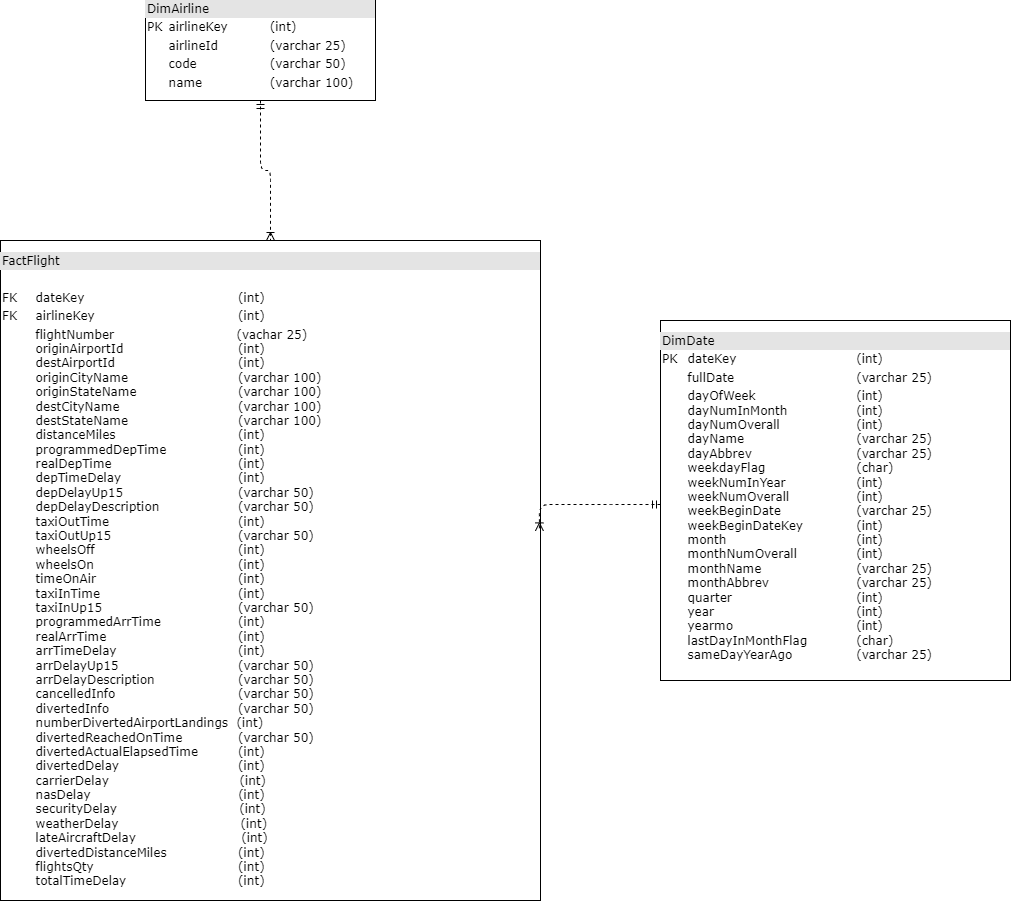

The diagram above was exported from draw.io. Its source (the exported page's mxGraphModel, read from the mxfile embedded in the PNG):
<mxGraphModel dx="1422" dy="1587" grid="1" gridSize="10" guides="1" tooltips="1" connect="1" arrows="1" fold="1" page="1" pageScale="1" pageWidth="1100" pageHeight="850" background="none" math="0" shadow="0">
  <root>
    <mxCell id="0" />
    <mxCell id="1" parent="0" />
    <mxCell id="2ed32ef02a7f4228-1" value="&lt;p style=&quot;line-height: 130%;&quot;&gt;&lt;/p&gt;&lt;div style=&quot;box-sizing:border-box;width:100%;background:#e4e4e4;padding:2px;&quot;&gt;DimDate&lt;/div&gt;&lt;table style=&quot;width:100%;font-size:1em;&quot; cellpadding=&quot;2&quot; cellspacing=&quot;0&quot;&gt;&lt;tbody&gt;&lt;tr&gt;&lt;td&gt;PK&lt;/td&gt;&lt;td&gt;dateKey&lt;span style=&quot;&quot;&gt;&#09;&lt;span style=&quot;white-space: pre;&quot;&gt;&#09;&lt;/span&gt;&lt;span style=&quot;white-space: pre;&quot;&gt;&#09;&lt;/span&gt;&lt;span style=&quot;white-space: pre;&quot;&gt;&#09;&lt;/span&gt;&lt;span style=&quot;white-space: pre;&quot;&gt;&#09;&lt;/span&gt;&lt;/span&gt;(int)&lt;/td&gt;&lt;/tr&gt;&lt;tr&gt;&lt;td&gt;&lt;br&gt;&lt;/td&gt;&lt;td&gt;fullDate&lt;span style=&quot;&quot;&gt;&#09;&lt;span style=&quot;white-space: pre;&quot;&gt;&#09;&lt;/span&gt;&lt;span style=&quot;white-space: pre;&quot;&gt;&#09;&lt;/span&gt;&lt;span style=&quot;white-space: pre;&quot;&gt;&#09;&lt;/span&gt;&lt;span style=&quot;white-space: pre;&quot;&gt;&#09;&lt;/span&gt;&lt;/span&gt;(varchar 25)&lt;/td&gt;&lt;/tr&gt;&lt;tr&gt;&lt;td&gt;&lt;/td&gt;&lt;td&gt;dayOfWeek&lt;span style=&quot;&quot;&gt;&#09;&lt;span style=&quot;white-space: pre;&quot;&gt;&#09;&lt;/span&gt;&lt;span style=&quot;white-space: pre;&quot;&gt;&#09;&lt;/span&gt;&lt;span style=&quot;white-space: pre;&quot;&gt;&#09;&lt;/span&gt;&lt;/span&gt;(int)&lt;br&gt;dayNumInMonth &lt;span style=&quot;white-space: pre;&quot;&gt;&#09;&lt;/span&gt;&lt;span style=&quot;white-space: pre;&quot;&gt;&#09;&lt;/span&gt;(int)&lt;br&gt;dayNumOverall &lt;span style=&quot;white-space: pre;&quot;&gt;&#09;&lt;/span&gt;&lt;span style=&quot;white-space: pre;&quot;&gt;&#09;&lt;/span&gt;&lt;span style=&quot;white-space: pre;&quot;&gt;&#09;&lt;/span&gt;(int)&lt;br&gt;dayName &lt;span style=&quot;white-space: pre;&quot;&gt;&#09;&lt;/span&gt;&lt;span style=&quot;white-space: pre;&quot;&gt;&#09;&lt;/span&gt;&lt;span style=&quot;white-space: pre;&quot;&gt;&#09;&lt;/span&gt;&lt;span style=&quot;white-space: pre;&quot;&gt;&#09;&lt;/span&gt;(varchar 25)&lt;br&gt;dayAbbrev &lt;span style=&quot;white-space: pre;&quot;&gt;&#09;&lt;/span&gt;&lt;span style=&quot;white-space: pre;&quot;&gt;&#09;&lt;/span&gt;&lt;span style=&quot;white-space: pre;&quot;&gt;&#09;&lt;/span&gt;(varchar 25)&lt;br&gt;weekdayFlag &lt;span style=&quot;white-space: pre;&quot;&gt;&#09;&lt;/span&gt;&lt;span style=&quot;white-space: pre;&quot;&gt;&#09;&lt;/span&gt;&lt;span style=&quot;white-space: pre;&quot;&gt;&#09;&lt;/span&gt;(char)&lt;br&gt;weekNumInYear &lt;span style=&quot;white-space: pre;&quot;&gt;&#09;&lt;/span&gt;&lt;span style=&quot;white-space: pre;&quot;&gt;&#09;&lt;/span&gt;(int)&lt;br&gt;weekNumOverall &lt;span style=&quot;white-space: pre;&quot;&gt;&#09;&lt;/span&gt;&lt;span style=&quot;white-space: pre;&quot;&gt;&#09;&lt;/span&gt;(int)&lt;br&gt;weekBeginDate &lt;span style=&quot;white-space: pre;&quot;&gt;&#09;&lt;/span&gt;&lt;span style=&quot;white-space: pre;&quot;&gt;&#09;&lt;/span&gt;&lt;span style=&quot;white-space: pre;&quot;&gt;&#09;&lt;/span&gt;(varchar 25)&lt;br&gt;weekBeginDateKey &lt;span style=&quot;white-space: pre;&quot;&gt;&#09;&lt;/span&gt;&lt;span style=&quot;white-space: pre;&quot;&gt;&#09;&lt;/span&gt;(int)&lt;br&gt;month &lt;span style=&quot;white-space: pre;&quot;&gt;&#09;&lt;/span&gt;&lt;span style=&quot;white-space: pre;&quot;&gt;&#09;&lt;/span&gt;&lt;span style=&quot;white-space: pre;&quot;&gt;&#09;&lt;/span&gt;&lt;span style=&quot;white-space: pre;&quot;&gt;&#09;&lt;/span&gt;(int)&lt;br&gt;monthNumOverall &lt;span style=&quot;white-space: pre;&quot;&gt;&#09;&lt;/span&gt;&lt;span style=&quot;white-space: pre;&quot;&gt;&#09;&lt;/span&gt;(int)&lt;br&gt;monthName &lt;span style=&quot;white-space: pre;&quot;&gt;&#09;&lt;/span&gt;&lt;span style=&quot;white-space: pre;&quot;&gt;&#09;&lt;/span&gt;&lt;span style=&quot;white-space: pre;&quot;&gt;&#09;&lt;/span&gt;(varchar 25)&lt;br&gt;monthAbbrev&amp;nbsp;&amp;nbsp;&lt;span style=&quot;white-space: pre;&quot;&gt;&#09;&lt;/span&gt;&lt;span style=&quot;white-space: pre;&quot;&gt;&#09;&lt;/span&gt;&lt;span style=&quot;white-space: pre;&quot;&gt;&#09;&lt;/span&gt;(varchar 25)&lt;br&gt;quarter&amp;nbsp;&lt;span style=&quot;white-space: pre;&quot;&gt;&#09;&lt;/span&gt;&lt;span style=&quot;white-space: pre;&quot;&gt;&#09;&lt;/span&gt;&lt;span style=&quot;white-space: pre;&quot;&gt;&#09;&lt;/span&gt;&lt;span style=&quot;white-space: pre;&quot;&gt;&#09;&lt;/span&gt;(int)&lt;br&gt;year&amp;nbsp;&lt;span style=&quot;white-space: pre;&quot;&gt;&#09;&lt;/span&gt;&lt;span style=&quot;white-space: pre;&quot;&gt;&#09;&lt;/span&gt;&lt;span style=&quot;white-space: pre;&quot;&gt;&#09;&lt;/span&gt;&lt;span style=&quot;white-space: pre;&quot;&gt;&#09;&lt;/span&gt;&lt;span style=&quot;white-space: pre;&quot;&gt;&#09;&lt;/span&gt;(int)&lt;br&gt;yearmo&amp;nbsp;&lt;span style=&quot;white-space: pre;&quot;&gt;&#09;&lt;/span&gt;&lt;span style=&quot;white-space: pre;&quot;&gt;&#09;&lt;/span&gt;&lt;span style=&quot;white-space: pre;&quot;&gt;&#09;&lt;/span&gt;&lt;span style=&quot;white-space: pre;&quot;&gt;&#09;&lt;/span&gt;(int)&lt;br&gt;lastDayInMonthFlag &lt;span style=&quot;white-space: pre;&quot;&gt;&#09;&lt;/span&gt;&lt;span style=&quot;white-space: pre;&quot;&gt;&#09;&lt;/span&gt;(char)&lt;br&gt;sameDayYearAgo&amp;nbsp;&amp;nbsp;&lt;span style=&quot;white-space: pre;&quot;&gt;&#09;&lt;/span&gt;&lt;span style=&quot;white-space: pre;&quot;&gt;&#09;&lt;/span&gt;(varchar 25)&lt;br&gt;&lt;br&gt;&lt;/td&gt;&lt;/tr&gt;&lt;/tbody&gt;&lt;/table&gt;&lt;p&gt;&lt;/p&gt;" style="verticalAlign=top;align=left;overflow=fill;html=1;rounded=0;shadow=0;comic=0;labelBackgroundColor=none;strokeWidth=1;fontFamily=Verdana;fontSize=12" parent="1" vertex="1">
      <mxGeometry x="1010" y="300" width="350" height="360" as="geometry" />
    </mxCell>
    <mxCell id="2ed32ef02a7f4228-18" style="edgeStyle=orthogonalEdgeStyle;html=1;entryX=0.5;entryY=0;dashed=1;labelBackgroundColor=none;startArrow=ERmandOne;endArrow=ERoneToMany;fontFamily=Verdana;fontSize=12;align=left;" parent="1" source="2ed32ef02a7f4228-2" target="2ed32ef02a7f4228-8" edge="1">
      <mxGeometry relative="1" as="geometry" />
    </mxCell>
    <mxCell id="2ed32ef02a7f4228-2" value="&lt;div style=&quot;box-sizing: border-box ; width: 100% ; background: #e4e4e4 ; padding: 2px&quot;&gt;DimAirline&lt;/div&gt;&lt;table style=&quot;width: 100% ; font-size: 1em&quot; cellpadding=&quot;2&quot; cellspacing=&quot;0&quot;&gt;&lt;tbody&gt;&lt;tr&gt;&lt;td&gt;PK&lt;/td&gt;&lt;td&gt;airlineKey &lt;span style=&quot;white-space: pre;&quot;&gt;&#09;&lt;/span&gt;&lt;span style=&quot;white-space: pre;&quot;&gt;&#09;&lt;/span&gt;(int)&lt;/td&gt;&lt;/tr&gt;&lt;tr&gt;&lt;td&gt;&lt;/td&gt;&lt;td&gt;airlineId&amp;nbsp; &amp;nbsp;&lt;span style=&quot;white-space: pre;&quot;&gt;&#09;&lt;/span&gt;&lt;span style=&quot;white-space: pre;&quot;&gt;&#09;&lt;/span&gt;(varchar 25)&lt;br&gt;&lt;/td&gt;&lt;/tr&gt;&lt;tr&gt;&lt;td&gt;&lt;/td&gt;&lt;td&gt;code&lt;span style=&quot;white-space: pre;&quot;&gt;&#09;&lt;/span&gt;&amp;nbsp; &amp;nbsp; &amp;nbsp; &amp;nbsp;&lt;span style=&quot;white-space: pre;&quot;&gt;&#09;&lt;/span&gt;&lt;span style=&quot;white-space: pre;&quot;&gt;&#09;&lt;/span&gt;(varchar 50)&lt;/td&gt;&lt;/tr&gt;&lt;tr&gt;&lt;td&gt;&lt;br&gt;&lt;/td&gt;&lt;td&gt;name&amp;nbsp; &amp;nbsp; &amp;nbsp; &amp;nbsp;&lt;span style=&quot;white-space: pre;&quot;&gt;&#09;&lt;/span&gt;&lt;span style=&quot;white-space: pre;&quot;&gt;&#09;&lt;/span&gt;(varchar 100)&lt;br&gt;&lt;/td&gt;&lt;/tr&gt;&lt;tr&gt;&lt;td&gt;&lt;br&gt;&lt;/td&gt;&lt;td&gt;&lt;br&gt;&lt;/td&gt;&lt;/tr&gt;&lt;tr&gt;&lt;td&gt;&lt;/td&gt;&lt;td&gt;&lt;br&gt;&lt;/td&gt;&lt;/tr&gt;&lt;/tbody&gt;&lt;/table&gt;" style="verticalAlign=top;align=left;overflow=fill;html=1;rounded=0;shadow=0;comic=0;labelBackgroundColor=none;strokeWidth=1;fontFamily=Verdana;fontSize=12" parent="1" vertex="1">
      <mxGeometry x="495" y="-20" width="230" height="100" as="geometry" />
    </mxCell>
    <mxCell id="2ed32ef02a7f4228-8" value="&lt;p style=&quot;line-height: 140%;&quot;&gt;&lt;/p&gt;&lt;div style=&quot;box-sizing: border-box ; width: 100% ; background: #e4e4e4 ; padding: 2px&quot;&gt;FactFlight&lt;/div&gt;&lt;table style=&quot;width: 100% ; font-size: 1em&quot; cellpadding=&quot;2&quot; cellspacing=&quot;0&quot;&gt;&lt;tbody&gt;&lt;tr&gt;&lt;td&gt;&lt;/td&gt;&lt;td&gt;&lt;br&gt;&lt;/td&gt;&lt;/tr&gt;&lt;tr&gt;&lt;td&gt;FK&lt;/td&gt;&lt;td&gt;dateKey&lt;span style=&quot;&quot;&gt;&#09;&lt;span style=&quot;&quot;&gt;&#09;&lt;/span&gt;&lt;span style=&quot;&quot;&gt;&#09;&lt;/span&gt;&lt;span style=&quot;&quot;&gt;&#09;&lt;/span&gt;&lt;/span&gt;&lt;span style=&quot;&quot;&gt;&#09;&lt;/span&gt;&lt;span style=&quot;&quot;&gt;&#09;&lt;/span&gt;&lt;span style=&quot;&quot;&gt;&#09;&lt;/span&gt;&amp;nbsp;&lt;span style=&quot;white-space: pre;&quot;&gt;&#09;&lt;/span&gt;&lt;span style=&quot;&quot;&gt;&#09;&lt;span style=&quot;white-space: pre;&quot;&gt;&#09;&lt;/span&gt;&lt;span style=&quot;white-space: pre;&quot;&gt;&#09;&lt;/span&gt;&lt;span style=&quot;white-space: pre;&quot;&gt;&#09;&lt;span style=&quot;white-space: pre;&quot;&gt;&#09;&lt;/span&gt;&lt;/span&gt;&lt;/span&gt;(int)&lt;/td&gt;&lt;/tr&gt;&lt;tr&gt;&lt;td&gt;FK&lt;br&gt;&lt;/td&gt;&lt;td&gt;airlineKey&lt;span style=&quot;&quot;&gt;&#09;&lt;/span&gt;&lt;span style=&quot;&quot;&gt;&#09;&lt;/span&gt;&lt;span style=&quot;&quot;&gt;&#09;&lt;/span&gt;&amp;nbsp;&amp;nbsp;&lt;span style=&quot;&quot;&gt;&amp;nbsp; &amp;nbsp; &amp;nbsp; &amp;nbsp; &amp;nbsp;&amp;nbsp;&lt;span style=&quot;white-space: pre;&quot;&gt;&#09;&lt;/span&gt;&lt;span style=&quot;white-space: pre;&quot;&gt;&#09;&lt;span style=&quot;white-space: pre;&quot;&gt;&#09;&lt;/span&gt;&lt;/span&gt;&lt;/span&gt;&lt;span style=&quot;&quot;&gt;&lt;/span&gt;&lt;span style=&quot;&quot;&gt;&lt;/span&gt;(int)&lt;br&gt;&lt;/td&gt;&lt;/tr&gt;&lt;tr&gt;&lt;td&gt;&lt;br&gt;&lt;/td&gt;&lt;td style=&quot;&quot;&gt;flightNumber&amp;nbsp; &amp;nbsp; &amp;nbsp; &amp;nbsp; &amp;nbsp; &amp;nbsp; &amp;nbsp; &amp;nbsp; &amp;nbsp; &amp;nbsp; &amp;nbsp; &amp;nbsp; &amp;nbsp; &amp;nbsp; &amp;nbsp;(vachar 25)&lt;br&gt;originAirportId&lt;span style=&quot;&quot;&gt;&#09;&lt;span style=&quot;white-space: pre;&quot;&gt;&#09;&lt;/span&gt;&lt;span style=&quot;white-space: pre;&quot;&gt;&#09;&lt;/span&gt;&lt;span style=&quot;white-space: pre;&quot;&gt;&#09;&lt;span style=&quot;white-space: pre;&quot;&gt;&#09;&lt;/span&gt;&lt;/span&gt;&lt;/span&gt;(int)&lt;br&gt;destAirportId&amp;nbsp; &amp;nbsp;&lt;span style=&quot;white-space: pre;&quot;&gt;&#09;&lt;/span&gt;&lt;span style=&quot;white-space: pre;&quot;&gt;&#09;&lt;/span&gt;&lt;span style=&quot;white-space: pre;&quot;&gt;&#09;&lt;span style=&quot;white-space: pre;&quot;&gt;&#09;&lt;/span&gt;&lt;/span&gt;(int)&lt;br&gt;originCityName &lt;span style=&quot;white-space: pre;&quot;&gt;&#09;&lt;/span&gt;&lt;span style=&quot;white-space: pre;&quot;&gt;&#09;&lt;/span&gt;&lt;span style=&quot;white-space: pre;&quot;&gt;&#09;&lt;span style=&quot;white-space: pre;&quot;&gt;&#09;&lt;/span&gt;&lt;/span&gt;(varchar 100)&lt;br&gt;originStateName &lt;span style=&quot;white-space: pre;&quot;&gt;&#09;&lt;/span&gt;&lt;span style=&quot;white-space: pre;&quot;&gt;&#09;&lt;span style=&quot;white-space: pre;&quot;&gt;&#09;&lt;/span&gt;&lt;/span&gt;(varchar 100)&lt;br&gt;destCityName&amp;nbsp;&lt;span style=&quot;&quot;&gt;&#09;&lt;span style=&quot;white-space: pre;&quot;&gt;&#09;&lt;/span&gt;&lt;span style=&quot;white-space: pre;&quot;&gt;&#09;&lt;/span&gt;&lt;span style=&quot;white-space: pre;&quot;&gt;&#09;&lt;span style=&quot;white-space: pre;&quot;&gt;&#09;&lt;/span&gt;&lt;/span&gt;&lt;/span&gt;(varchar 100)&lt;br&gt;destStateName &lt;span style=&quot;white-space: pre;&quot;&gt;&#09;&lt;/span&gt;&lt;span style=&quot;white-space: pre;&quot;&gt;&#09;&lt;/span&gt;&lt;span style=&quot;white-space: pre;&quot;&gt;&#09;&lt;span style=&quot;white-space: pre;&quot;&gt;&#09;&lt;/span&gt;&lt;/span&gt;(varchar 100)&lt;br&gt;distanceMiles&amp;nbsp; &amp;nbsp;&lt;span style=&quot;white-space: pre;&quot;&gt;&#09;&lt;/span&gt;&lt;span style=&quot;white-space: pre;&quot;&gt;&#09;&lt;/span&gt;&lt;span style=&quot;white-space: pre;&quot;&gt;&#09;&lt;span style=&quot;white-space: pre;&quot;&gt;&#09;&lt;/span&gt;&lt;/span&gt;(int)&lt;br&gt;programmedDepTime &lt;span style=&quot;white-space: pre;&quot;&gt;&#09;&lt;span style=&quot;white-space: pre;&quot;&gt;&#09;&lt;/span&gt;&lt;/span&gt;(int)&lt;br&gt;realDepTime&amp;nbsp; &lt;span style=&quot;white-space: pre;&quot;&gt;&#09;&lt;/span&gt;&lt;span style=&quot;white-space: pre;&quot;&gt;&#09;&lt;/span&gt;&lt;span style=&quot;white-space: pre;&quot;&gt;&#09;&lt;span style=&quot;white-space: pre;&quot;&gt;&#09;&lt;/span&gt;&lt;/span&gt;(int)&lt;br&gt;depTimeDelay&amp;nbsp; &lt;span style=&quot;white-space: pre;&quot;&gt;&#09;&lt;/span&gt;&lt;span style=&quot;white-space: pre;&quot;&gt;&#09;&lt;/span&gt;&lt;span style=&quot;white-space: pre;&quot;&gt;&#09;&lt;span style=&quot;white-space: pre;&quot;&gt;&#09;&lt;/span&gt;&lt;/span&gt;(int)&lt;br&gt;depDelayUp15&amp;nbsp; &lt;span style=&quot;white-space: pre;&quot;&gt;&#09;&lt;/span&gt;&lt;span style=&quot;white-space: pre;&quot;&gt;&#09;&lt;/span&gt;&lt;span style=&quot;white-space: pre;&quot;&gt;&#09;&lt;span style=&quot;white-space: pre;&quot;&gt;&#09;&lt;/span&gt;&lt;/span&gt;(varchar 50)&lt;br&gt;depDelayDescription&lt;span style=&quot;white-space: pre;&quot;&gt;&#09;&lt;/span&gt; &lt;span style=&quot;white-space: pre;&quot;&gt;&#09;&lt;span style=&quot;white-space: pre;&quot;&gt;&#09;&lt;/span&gt;&lt;/span&gt;(varchar 50)&lt;br&gt;taxiOutTime&lt;span style=&quot;&quot;&gt;&#09;&lt;span style=&quot;white-space: pre;&quot;&gt;&#09;&lt;/span&gt;&lt;span style=&quot;white-space: pre;&quot;&gt;&#09;&lt;/span&gt;&lt;span style=&quot;white-space: pre;&quot;&gt;&#09;&lt;span style=&quot;white-space: pre;&quot;&gt;&#09;&lt;/span&gt;&lt;/span&gt;&lt;/span&gt;(int)&lt;br&gt;taxiOutUp15&amp;nbsp; &lt;span style=&quot;white-space: pre;&quot;&gt;&#09;&lt;/span&gt;&lt;span style=&quot;white-space: pre;&quot;&gt;&#09;&lt;/span&gt;&lt;span style=&quot;white-space: pre;&quot;&gt;&#09;&lt;span style=&quot;white-space: pre;&quot;&gt;&#09;&lt;/span&gt;&lt;/span&gt;(varchar 50)&lt;br&gt;wheelsOff&lt;span style=&quot;&quot;&gt;&#09;&lt;span style=&quot;white-space: pre;&quot;&gt;&#09;&lt;/span&gt;&lt;span style=&quot;white-space: pre;&quot;&gt;&#09;&lt;/span&gt;&lt;span style=&quot;white-space: pre;&quot;&gt;&#09;&lt;/span&gt;&lt;span style=&quot;white-space: pre;&quot;&gt;&#09;&lt;span style=&quot;white-space: pre;&quot;&gt;&#09;&lt;/span&gt;&lt;/span&gt;&lt;/span&gt;(int)&lt;br&gt;wheelsOn &lt;span style=&quot;white-space: pre;&quot;&gt;&#09;&lt;/span&gt;&lt;span style=&quot;white-space: pre;&quot;&gt;&#09;&lt;/span&gt;&lt;span style=&quot;white-space: pre;&quot;&gt;&#09;&lt;/span&gt;&lt;span style=&quot;white-space: pre;&quot;&gt;&#09;&lt;span style=&quot;white-space: pre;&quot;&gt;&#09;&lt;/span&gt;&lt;/span&gt;(int)&lt;br&gt;timeOnAir &lt;span style=&quot;white-space: pre;&quot;&gt;&#09;&lt;/span&gt;&lt;span style=&quot;white-space: pre;&quot;&gt;&#09;&lt;/span&gt;&lt;span style=&quot;white-space: pre;&quot;&gt;&#09;&lt;/span&gt;&lt;span style=&quot;white-space: pre;&quot;&gt;&#09;&lt;span style=&quot;white-space: pre;&quot;&gt;&#09;&lt;/span&gt;&lt;/span&gt;(int)&lt;br&gt;taxiInTime &lt;span style=&quot;white-space: pre;&quot;&gt;&#09;&lt;/span&gt;&lt;span style=&quot;white-space: pre;&quot;&gt;&#09;&lt;/span&gt;&lt;span style=&quot;white-space: pre;&quot;&gt;&#09;&lt;span style=&quot;white-space: pre;&quot;&gt;&#09;&lt;/span&gt;&lt;/span&gt;(int)&lt;br&gt;taxiInUp15 &lt;span style=&quot;white-space: pre;&quot;&gt;&#09;&lt;/span&gt;&lt;span style=&quot;white-space: pre;&quot;&gt;&#09;&lt;/span&gt;&lt;span style=&quot;white-space: pre;&quot;&gt;&#09;&lt;span style=&quot;white-space: pre;&quot;&gt;&#09;&lt;/span&gt;&lt;/span&gt;(varchar 50)&lt;br&gt;programmedArrTime&amp;nbsp; &lt;span style=&quot;white-space: pre;&quot;&gt;&#09;&lt;span style=&quot;white-space: pre;&quot;&gt;&#09;&lt;/span&gt;&lt;/span&gt;(int)&lt;br&gt;realArrTime &lt;span style=&quot;white-space: pre;&quot;&gt;&#09;&lt;/span&gt;&lt;span style=&quot;white-space: pre;&quot;&gt;&#09;&lt;/span&gt;&lt;span style=&quot;white-space: pre;&quot;&gt;&#09;&lt;span style=&quot;white-space: pre;&quot;&gt;&#09;&lt;/span&gt;&lt;/span&gt;(int)&lt;br&gt;arrTimeDelay &lt;span style=&quot;white-space: pre;&quot;&gt;&#09;&lt;/span&gt;&lt;span style=&quot;white-space: pre;&quot;&gt;&#09;&lt;/span&gt;&lt;span style=&quot;white-space: pre;&quot;&gt;&#09;&lt;span style=&quot;white-space: pre;&quot;&gt;&#09;&lt;/span&gt;&lt;/span&gt;(int)&lt;br&gt;arrDelayUp15 &lt;span style=&quot;white-space: pre;&quot;&gt;&#09;&lt;/span&gt;&lt;span style=&quot;white-space: pre;&quot;&gt;&#09;&lt;/span&gt;&lt;span style=&quot;white-space: pre;&quot;&gt;&#09;&lt;span style=&quot;white-space: pre;&quot;&gt;&#09;&lt;/span&gt;&lt;/span&gt;(varchar 50)&lt;br&gt;arrDelayDescription &lt;span style=&quot;white-space: pre;&quot;&gt;&#09;&lt;/span&gt;&lt;span style=&quot;white-space: pre;&quot;&gt;&#09;&lt;span style=&quot;white-space: pre;&quot;&gt;&#09;&lt;/span&gt;&lt;/span&gt;(varchar 50)&lt;br&gt;cancelledInfo &lt;span style=&quot;white-space: pre;&quot;&gt;&#09;&lt;/span&gt;&lt;span style=&quot;white-space: pre;&quot;&gt;&#09;&lt;/span&gt;&lt;span style=&quot;white-space: pre;&quot;&gt;&#09;&lt;span style=&quot;white-space: pre;&quot;&gt;&#09;&lt;/span&gt;&lt;/span&gt;(varchar 50)&lt;br&gt;divertedInfo &lt;span style=&quot;white-space: pre;&quot;&gt;&#09;&lt;/span&gt;&lt;span style=&quot;white-space: pre;&quot;&gt;&#09;&lt;/span&gt;&lt;span style=&quot;white-space: pre;&quot;&gt;&#09;&lt;span style=&quot;white-space: pre;&quot;&gt;&#09;&lt;/span&gt;&lt;/span&gt;(varchar 50)&lt;br&gt;numberDivertedAirportLandings&amp;nbsp; (int)&lt;br&gt;divertedReachedOnTime&amp;nbsp; &lt;span style=&quot;white-space: pre;&quot;&gt;&#09;&lt;/span&gt;&lt;span style=&quot;white-space: pre;&quot;&gt;&#09;&lt;/span&gt;(varchar 50)&lt;br&gt;divertedActualElapsedTime &lt;span style=&quot;white-space: pre;&quot;&gt;&#09;&lt;/span&gt;(int)&lt;br&gt;divertedDelay &lt;span style=&quot;white-space: pre;&quot;&gt;&#09;&lt;/span&gt;&lt;span style=&quot;white-space: pre;&quot;&gt;&#09;&lt;/span&gt;&lt;span style=&quot;white-space: pre;&quot;&gt;&#09;&lt;/span&gt;&lt;span style=&quot;white-space: pre;&quot;&gt;&#09;&lt;/span&gt;(int)&lt;br&gt;carrierDelay&amp;nbsp; &amp;nbsp; &amp;nbsp; &amp;nbsp; &amp;nbsp; &amp;nbsp; &amp;nbsp; &amp;nbsp; &amp;nbsp; &amp;nbsp; &amp;nbsp; &amp;nbsp; &amp;nbsp; &amp;nbsp; &amp;nbsp; &amp;nbsp;(int)&lt;br&gt;nasDelay&amp;nbsp; &amp;nbsp; &amp;nbsp; &amp;nbsp; &amp;nbsp; &amp;nbsp; &amp;nbsp; &amp;nbsp; &amp;nbsp; &amp;nbsp; &amp;nbsp; &amp;nbsp; &amp;nbsp; &amp;nbsp; &amp;nbsp; &amp;nbsp; &amp;nbsp; &amp;nbsp;(int)&lt;br&gt;securityDelay&amp;nbsp; &amp;nbsp; &amp;nbsp; &amp;nbsp; &amp;nbsp; &amp;nbsp; &amp;nbsp; &amp;nbsp; &amp;nbsp; &amp;nbsp; &amp;nbsp; &amp;nbsp; &amp;nbsp; &amp;nbsp; &amp;nbsp;(int)&lt;br&gt;weatherDelay&amp;nbsp; &amp;nbsp; &amp;nbsp; &amp;nbsp; &amp;nbsp; &amp;nbsp; &amp;nbsp; &amp;nbsp; &amp;nbsp; &amp;nbsp; &amp;nbsp; &amp;nbsp; &amp;nbsp; &amp;nbsp; &amp;nbsp;(int)&lt;br&gt;lateAircraftDelay&amp;nbsp; &amp;nbsp; &amp;nbsp; &amp;nbsp; &amp;nbsp; &amp;nbsp; &amp;nbsp; &amp;nbsp; &amp;nbsp; &amp;nbsp; &amp;nbsp; &amp;nbsp; &amp;nbsp;(int)&lt;br&gt;divertedDistanceMiles &lt;span style=&quot;white-space: pre;&quot;&gt;&#09;&lt;/span&gt;&lt;span style=&quot;white-space: pre;&quot;&gt;&#09;&lt;/span&gt;(int)&lt;br&gt;flightsQty &lt;span style=&quot;white-space: pre;&quot;&gt;&#09;&lt;/span&gt;&lt;span style=&quot;white-space: pre;&quot;&gt;&#09;&lt;/span&gt;&lt;span style=&quot;white-space: pre;&quot;&gt;&#09;&lt;/span&gt;&lt;span style=&quot;white-space: pre;&quot;&gt;&#09;&lt;/span&gt;&lt;span style=&quot;white-space: pre;&quot;&gt;&#09;&lt;/span&gt;(int)&lt;br&gt;totalTimeDelay &lt;span style=&quot;white-space: pre;&quot;&gt;&#09;&lt;/span&gt;&lt;span style=&quot;white-space: pre;&quot;&gt;&#09;&lt;/span&gt;&lt;span style=&quot;white-space: pre;&quot;&gt;&#09;&lt;/span&gt;&lt;span style=&quot;white-space: pre;&quot;&gt;&#09;&lt;/span&gt;(int)&lt;br&gt;&lt;/td&gt;&lt;/tr&gt;&lt;tr&gt;&lt;td style=&quot;&quot;&gt;&lt;span style=&quot;&quot;&gt;&#09;&lt;/span&gt;&lt;br&gt;&lt;/td&gt;&lt;td&gt;&lt;/td&gt;&lt;/tr&gt;&lt;/tbody&gt;&lt;/table&gt;&lt;p&gt;&lt;/p&gt;" style="verticalAlign=top;align=left;overflow=fill;html=1;rounded=0;shadow=0;comic=0;labelBackgroundColor=none;strokeWidth=1;fontFamily=Verdana;fontSize=12" parent="1" vertex="1">
      <mxGeometry x="350" y="220" width="540" height="660" as="geometry" />
    </mxCell>
    <mxCell id="26XpKYZFTrrSlm_3Rzfs-7" style="edgeStyle=orthogonalEdgeStyle;html=1;dashed=1;labelBackgroundColor=none;startArrow=ERmandOne;endArrow=ERoneToMany;fontFamily=Verdana;fontSize=12;align=left;entryX=0.998;entryY=0.44;entryDx=0;entryDy=0;entryPerimeter=0;" parent="1" source="2ed32ef02a7f4228-1" target="2ed32ef02a7f4228-8" edge="1">
      <mxGeometry relative="1" as="geometry">
        <mxPoint x="225" y="470" as="sourcePoint" />
        <mxPoint x="920" y="470" as="targetPoint" />
        <Array as="points">
          <mxPoint x="970" y="484" />
          <mxPoint x="970" y="484" />
        </Array>
      </mxGeometry>
    </mxCell>
  </root>
</mxGraphModel>